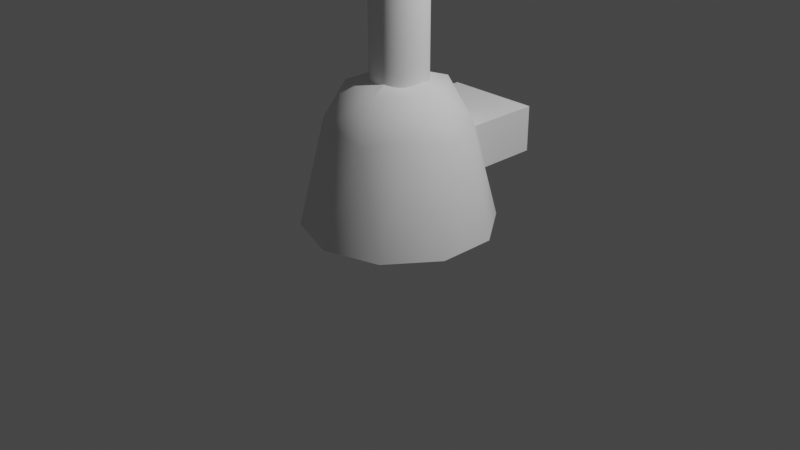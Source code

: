 # Source: furnace.blend  (saved by Blender 3.6.11; exported with 4.5.12 LTS)
import bpy
from mathutils import Matrix  # noqa: F401  (used for matrix-valued properties, if any)

bpy.ops.wm.read_factory_settings(use_empty=True)
scene = bpy.context.scene
scene.name = 'Scene'

# ---- collections
col_collection = bpy.data.collections.new('Collection'); scene.collection.children.link(col_collection)

# ---- node groups
ng_auto_smooth = bpy.data.node_groups.new('Auto Smooth', 'GeometryNodeTree')
_s = ng_auto_smooth.interface.new_socket(name='Geometry', in_out='OUTPUT', socket_type='NodeSocketGeometry')
_s = ng_auto_smooth.interface.new_socket(name='Geometry', in_out='INPUT', socket_type='NodeSocketGeometry')
_s = ng_auto_smooth.interface.new_socket(name='Angle', in_out='INPUT', socket_type='NodeSocketFloat')
_s.subtype = 'ANGLE'
_s.min_value = 0.0
_s.max_value = 3.142
ng_auto_smooth.is_modifier = True
_N = ng_auto_smooth.nodes; _L = ng_auto_smooth.links
n0 = _N.new('NodeGroupOutput'); n0.name = 'Group Output'; n0.location = (480, -100)
n1 = _N.new('NodeGroupInput'); n1.name = 'Group Input'; n1.location = (-420, -300)
n2 = _N.new('NodeGroupInput'); n2.name = 'Group Input.001'; n2.location = (-60, -100)
n3 = _N.new('GeometryNodeSetShadeSmooth'); n3.name = 'Set Shade Smooth'; n3.location = (120, -100)
n3.domain = 'EDGE'
n4 = _N.new('GeometryNodeSetShadeSmooth'); n4.name = 'Set Shade Smooth.001'; n4.location = (300, -100)
n5 = _N.new('GeometryNodeInputMeshEdgeAngle'); n5.name = 'Edge Angle'; n5.location = (-420, -220)
n6 = _N.new('GeometryNodeInputEdgeSmooth'); n6.name = 'Is Edge Smooth'; n6.location = (-60, -160)
n7 = _N.new('GeometryNodeInputShadeSmooth'); n7.name = 'Is Face Smooth'; n7.location = (-240, -340)
n8 = _N.new('FunctionNodeBooleanMath'); n8.name = 'Boolean Math'; n8.location = (-60, -220)
n9 = _N.new('FunctionNodeCompare'); n9.name = 'Compare'; n9.location = (-240, -180)
n9.operation = 'LESS_EQUAL'
_L.new(n5.outputs[0], n9.inputs[0])
_L.new(n4.outputs[0], n0.inputs[0])
_L.new(n1.outputs[1], n9.inputs[1])
_L.new(n9.outputs[0], n8.inputs[0])
_L.new(n7.outputs[0], n8.inputs[1])
_L.new(n2.outputs[0], n3.inputs[0])
_L.new(n6.outputs[0], n3.inputs[1])
_L.new(n3.outputs[0], n4.inputs[0])
_L.new(n8.outputs[0], n3.inputs[2])
n0.is_active_output = True

# ---- world
world_world = bpy.data.worlds.new('World'); scene.world = world_world
world_world.use_nodes = True; world_world.node_tree.nodes.clear()
_N = world_world.node_tree.nodes; _L = world_world.node_tree.links
n0 = _N.new('ShaderNodeOutputWorld'); n0.name = 'World Output'; n0.location = (300, 300)
n1 = _N.new('ShaderNodeBackground'); n1.name = 'Background'; n1.location = (10, 300)
n1.inputs[0].default_value = (0.05088, 0.05088, 0.05088, 1.0)
_L.new(n1.outputs[0], n0.inputs[0])
n0.is_active_output = True
world_world.color = (0.05088, 0.05088, 0.05088)
world_world.use_sun_shadow = False
world_world.sun_shadow_jitter_overblur = 0.0

# ---- cameras
cam_camera = bpy.data.cameras.new('Camera')
cam_camera.clip_end = 100.0
cam_camera.ortho_scale = 7.314

# ---- lights
light_light = bpy.data.lights.new('Light', 'POINT')
light_light.transmission_factor = 0.0
light_light.energy = 1000.0
light_light.shadow_soft_size = 0.1
light_light.shadow_maximum_resolution = 0.006
light_light.use_absolute_resolution = True

# ---- meshes
me_cylinder = bpy.data.meshes.new('Cylinder')
me_cylinder.from_pydata([(1.768e-08, -0.2928, 1.539), (1.768e-08, -0.2928, 2.948), (-0.05712, -0.2871, 1.539), (-0.05712, -0.2871, 2.948), (-0.112, -0.2705, 1.539), (-0.112, -0.2705, 2.948), (-0.1627, -0.2434, 1.539), (-0.1627, -0.2434, 2.948), (-0.207, -0.207, 1.539), (-0.207, -0.207, 2.948), (-0.2434, -0.1627, 1.539), (-0.2434, -0.1627, 2.948), (-0.2705, -0.112, 1.539), (-0.2705, -0.112, 2.948), (-0.2871, -0.05712, 1.539), (-0.2871, -0.05712, 2.948), (-0.2928, 3.42e-09, 1.539), (-0.2928, 3.42e-09, 2.948), (-0.2871, 0.05712, 1.539), (-0.2871, 0.05712, 2.948), (-0.2705, 0.112, 1.539), (-0.2705, 0.112, 2.948), (-0.2434, 0.1627, 1.539), (-0.2434, 0.1627, 2.948), (-0.207, 0.207, 1.539), (-0.207, 0.207, 2.948), (-0.1627, 0.2434, 1.539), (-0.1627, 0.2434, 2.948), (-0.112, 0.2705, 1.539), (-0.112, 0.2705, 2.948), (-0.05712, 0.2871, 1.539), (-0.05712, 0.2871, 2.948), (1.768e-08, 0.2928, 1.539), (1.768e-08, 0.2928, 2.948), (0.05712, 0.2871, 1.539), (0.05712, 0.2871, 2.948), (0.112, 0.2705, 1.539), (0.112, 0.2705, 2.948), (0.1627, 0.2434, 1.539), (0.1627, 0.2434, 2.948), (0.207, 0.207, 1.539), (0.207, 0.207, 2.948), (0.2434, 0.1627, 1.539), (0.2434, 0.1627, 2.948), (0.2705, 0.112, 1.539), (0.2705, 0.112, 2.948), (0.2871, 0.05712, 1.539), (0.2871, 0.05712, 2.948), (0.2928, 3.42e-09, 1.539), (0.2928, 3.42e-09, 2.948), (0.2871, -0.05712, 1.539), (0.2871, -0.05712, 2.948), (0.2705, -0.112, 1.539), (0.2705, -0.112, 2.948), (0.2434, -0.1627, 1.539), (0.2434, -0.1627, 2.948), (0.207, -0.207, 1.539), (0.207, -0.207, 2.948), (0.1627, -0.2434, 1.539), (0.1627, -0.2434, 2.948), (0.112, -0.2705, 1.539), (0.112, -0.2705, 2.948), (0.05712, -0.2871, 1.539), (0.05712, -0.2871, 2.948), (0.2342, -0.7208, 1.185), (-0.6131, -0.4455, 1.185), (-0.6131, 0.4455, 1.185), (0.2342, 0.7208, 1.185), (0.7579, 1.365e-09, 1.185), (0.0, 0.0, 1.708), (0.9511, -0.309, 0.1934), (0.9511, 0.309, 0.1934), (0.0, -1.0, 0.1934), (0.5878, -0.809, 0.1934), (-0.9511, -0.309, 0.1934), (-0.5878, -0.809, 0.1934), (-0.5878, 0.809, 0.1934), (-0.9511, 0.309, 0.1934), (0.5878, 0.809, 0.1934), (0.0, 1.0, 0.1934), (0.5831, -0.4237, 1.259), (-0.2227, -0.6855, 1.259), (-0.7208, 1.365e-09, 1.259), (-0.2227, 0.6855, 1.259), (0.5831, 0.4237, 1.259), (0.1625, -0.5, 1.567), (0.5257, 0.0, 1.567), (-0.4253, -0.309, 1.567), (-0.4253, 0.309, 1.567), (0.1625, 0.5, 1.567)], [], [(0, 1, 3, 2), (2, 3, 5, 4), (4, 5, 7, 6), (6, 7, 9, 8), (8, 9, 11, 10), (10, 11, 13, 12), (12, 13, 15, 14), (14, 15, 17, 16), (16, 17, 19, 18), (18, 19, 21, 20), (20, 21, 23, 22), (22, 23, 25, 24), (24, 25, 27, 26), (26, 27, 29, 28), (28, 29, 31, 30), (30, 31, 33, 32), (32, 33, 35, 34), (34, 35, 37, 36), (36, 37, 39, 38), (38, 39, 41, 40), (40, 41, 43, 42), (42, 43, 45, 44), (44, 45, 47, 46), (46, 47, 49, 48), (48, 49, 51, 50), (50, 51, 53, 52), (52, 53, 55, 54), (54, 55, 57, 56), (56, 57, 59, 58), (58, 59, 61, 60), (3, 1, 63, 61, 59, 57, 55, 53, 51, 49, 47, 45, 43, 41, 39, 37, 35, 33, 31, 29, 27, 25, 23, 21, 19, 17, 15, 13, 11, 9, 7, 5), (60, 61, 63, 62), (62, 63, 1, 0), (0, 2, 4, 6, 8, 10, 12, 14, 16, 18, 20, 22, 24, 26, 28, 30, 32, 34, 36, 38, 40, 42, 44, 46, 48, 50, 52, 54, 56, 58, 60, 62), (64, 80, 85), (65, 81, 87), (66, 82, 88), (67, 83, 89), (68, 84, 86), (86, 89, 69), (86, 84, 89), (84, 67, 89), (89, 88, 69), (89, 83, 88), (83, 66, 88), (88, 87, 69), (88, 82, 87), (82, 65, 87), (87, 85, 69), (87, 81, 85), (81, 64, 85), (85, 86, 69), (85, 80, 86), (80, 68, 86), (71, 84, 68), (71, 78, 84), (78, 67, 84), (79, 83, 67), (79, 76, 83), (76, 66, 83), (77, 82, 66), (77, 74, 82), (74, 65, 82), (75, 81, 65), (75, 72, 81), (72, 64, 81), (73, 80, 64), (73, 70, 80), (70, 68, 80), (78, 79, 67), (76, 77, 66), (71, 70, 73, 72, 75, 74, 77, 76, 79, 78), (74, 75, 65), (72, 73, 64), (70, 71, 68)])
me_cylinder.polygons.foreach_set('use_smooth', [True] * 75)
_uv = me_cylinder.uv_layers.new(name='UVMap')
_uv.uv.foreach_set('vector', [1.0, 0.5, 1.0, 1.0, 0.9688, 1.0, 0.9688, 0.5, 0.9688, 0.5, 0.9688, 1.0, 0.9375, 1.0, 0.9375, 0.5, 0.9375, 0.5, 0.9375, 1.0, 0.9062, 1.0, 0.9062, 0.5, 0.9062, 0.5, 0.9062, 1.0, 0.875, 1.0, 0.875, 0.5, 0.875, 0.5, 0.875, 1.0, 0.8438, 1.0, 0.8438, 0.5, 0.8438, 0.5, 0.8438, 1.0, 0.8125, 1.0, 0.8125, 0.5, 0.8125, 0.5, 0.8125, 1.0, 0.7812, 1.0, 0.7812, 0.5, 0.7812, 0.5, 0.7812, 1.0, 0.75, 1.0, 0.75, 0.5, 0.75, 0.5, 0.75, 1.0, 0.7188, 1.0, 0.7188, 0.5, 0.7188, 0.5, 0.7188, 1.0, 0.6875, 1.0, 0.6875, 0.5, 0.6875, 0.5, 0.6875, 1.0, 0.6562, 1.0, 0.6562, 0.5, 0.6562, 0.5, 0.6562, 1.0, 0.625, 1.0, 0.625, 0.5, 0.625, 0.5, 0.625, 1.0, 0.5938, 1.0, 0.5938, 0.5, 0.5938, 0.5, 0.5938, 1.0, 0.5625, 1.0, 0.5625, 0.5, 0.5625, 0.5, 0.5625, 1.0, 0.5312, 1.0, 0.5312, 0.5, 0.5312, 0.5, 0.5312, 1.0, 0.5, 1.0, 0.5, 0.5, 0.5, 0.5, 0.5, 1.0, 0.4688, 1.0, 0.4688, 0.5, 0.4688, 0.5, 0.4688, 1.0, 0.4375, 1.0, 0.4375, 0.5, 0.4375, 0.5, 0.4375, 1.0, 0.4062, 1.0, 0.4062, 0.5, 0.4062, 0.5, 0.4062, 1.0, 0.375, 1.0, 0.375, 0.5, 0.375, 0.5, 0.375, 1.0, 0.3438, 1.0, 0.3438, 0.5, 0.3438, 0.5, 0.3438, 1.0, 0.3125, 1.0, 0.3125, 0.5, 0.3125, 0.5, 0.3125, 1.0, 0.2812, 1.0, 0.2812, 0.5, 0.2812, 0.5, 0.2812, 1.0, 0.25, 1.0, 0.25, 0.5, 0.25, 0.5, 0.25, 1.0, 0.2188, 1.0, 0.2188, 0.5, 0.2188, 0.5, 0.2188, 1.0, 0.1875, 1.0, 0.1875, 0.5, 0.1875, 0.5, 0.1875, 1.0, 0.1562, 1.0, 0.1562, 0.5, 0.1562, 0.5, 0.1562, 1.0, 0.125, 1.0, 0.125, 0.5, 0.125, 0.5, 0.125, 1.0, 0.09375, 1.0, 0.09375, 0.5, 0.09375, 0.5, 0.09375, 1.0, 0.0625, 1.0, 0.0625, 0.5, 0.2968, 0.4854, 0.25, 0.49, 0.2032, 0.4854, 0.1582, 0.4717, 0.1167, 0.4496, 0.08029, 0.4197, 0.05045, 0.3833, 0.02827, 0.3418, 0.01461, 0.2968, 0.01, 0.25, 0.01461, 0.2032, 0.02827, 0.1582, 0.05045, 0.1167, 0.08029, 0.08029, 0.1167, 0.05045, 0.1582, 0.02827, 0.2032, 0.01461, 0.25, 0.01, 0.2968, 0.01461, 0.3418, 0.02827, 0.3833, 0.05045, 0.4197, 0.08029, 0.4496, 0.1167, 0.4717, 0.1582, 0.4854, 0.2032, 0.49, 0.25, 0.4854, 0.2968, 0.4717, 0.3418, 0.4496, 0.3833, 0.4197, 0.4197, 0.3833, 0.4496, 0.3418, 0.4717, 0.0625, 0.5, 0.0625, 1.0, 0.03125, 1.0, 0.03125, 0.5, 0.03125, 0.5, 0.03125, 1.0, 0.0, 1.0, 0.0, 0.5, 0.75, 0.49, 0.7968, 0.4854, 0.8418, 0.4717, 0.8833, 0.4496, 0.9197, 0.4197, 0.9496, 0.3833, 0.9717, 0.3418, 0.9854, 0.2968, 0.99, 0.25, 0.9854, 0.2032, 0.9717, 0.1582, 0.9496, 0.1167, 0.9197, 0.08029, 0.8833, 0.05045, 0.8418, 0.02827, 0.7968, 0.01461, 0.75, 0.01, 0.7032, 0.01461, 0.6582, 0.02827, 0.6167, 0.05045, 0.5803, 0.08029, 0.5504, 0.1167, 0.5283, 0.1582, 0.5146, 0.2032, 0.51, 0.25, 0.5146, 0.2968, 0.5283, 0.3418, 0.5504, 0.3833, 0.5803, 0.4197, 0.6167, 0.4496, 0.6582, 0.4717, 0.7032, 0.4854, 0.1818, 0.3149, 0.2727, 0.3149, 0.2273, 0.3937, 0.0, 0.3149, 0.09091, 0.3149, 0.04546, 0.3937, 0.7273, 0.3149, 0.8182, 0.3149, 0.7727, 0.3937, 0.5455, 0.3149, 0.6364, 0.3149, 0.5909, 0.3937, 0.3636, 0.3149, 0.4545, 0.3149, 0.4091, 0.3937, 0.4091, 0.3937, 0.5, 0.3937, 0.4545, 0.4724, 0.4091, 0.3937, 0.4545, 0.3149, 0.5, 0.3937, 0.4545, 0.3149, 0.5455, 0.3149, 0.5, 0.3937, 0.5909, 0.3937, 0.6818, 0.3937, 0.6364, 0.4724, 0.5909, 0.3937, 0.6364, 0.3149, 0.6818, 0.3937, 0.6364, 0.3149, 0.7273, 0.3149, 0.6818, 0.3937, 0.7727, 0.3937, 0.8636, 0.3937, 0.8182, 0.4724, 0.7727, 0.3937, 0.8182, 0.3149, 0.8636, 0.3937, 0.8182, 0.3149, 0.9091, 0.3149, 0.8636, 0.3937, 0.04546, 0.3937, 0.1364, 0.3937, 0.09091, 0.4724, 0.04546, 0.3937, 0.09091, 0.3149, 0.1364, 0.3937, 0.09091, 0.3149, 0.1818, 0.3149, 0.1364, 0.3937, 0.2273, 0.3937, 0.3182, 0.3937, 0.2727, 0.4724, 0.2273, 0.3937, 0.2727, 0.3149, 0.3182, 0.3937, 0.2727, 0.3149, 0.3636, 0.3149, 0.3182, 0.3937, 0.4091, 0.2362, 0.4545, 0.3149, 0.3636, 0.3149, 0.4091, 0.2362, 0.5, 0.2362, 0.4545, 0.3149, 0.5, 0.2362, 0.5455, 0.3149, 0.4545, 0.3149, 0.5909, 0.2362, 0.6364, 0.3149, 0.5455, 0.3149, 0.5909, 0.2362, 0.6818, 0.2362, 0.6364, 0.3149, 0.6818, 0.2362, 0.7273, 0.3149, 0.6364, 0.3149, 0.7727, 0.2362, 0.8182, 0.3149, 0.7273, 0.3149, 0.7727, 0.2362, 0.8636, 0.2362, 0.8182, 0.3149, 0.8636, 0.2362, 0.9091, 0.3149, 0.8182, 0.3149, 0.04546, 0.2362, 0.09091, 0.3149, 0.0, 0.3149, 0.04546, 0.2362, 0.1364, 0.2362, 0.09091, 0.3149, 0.1364, 0.2362, 0.1818, 0.3149, 0.09091, 0.3149, 0.2273, 0.2362, 0.2727, 0.3149, 0.1818, 0.3149, 0.2273, 0.2362, 0.3182, 0.2362, 0.2727, 0.3149, 0.3182, 0.2362, 0.3636, 0.3149, 0.2727, 0.3149, 0.5, 0.2362, 0.5909, 0.2362, 0.5455, 0.3149, 0.6818, 0.2362, 0.7727, 0.2362, 0.7273, 0.3149, 0.4091, 0.2362, 0.3182, 0.2362, 0.2273, 0.2362, 0.1364, 0.2362, 0.04546, 0.2362, 0.8636, 0.2362, 0.7727, 0.2362, 0.6818, 0.2362, 0.5909, 0.2362, 0.5, 0.2362, 0.8636, 0.2362, 0.9545, 0.2362, 0.9091, 0.3149, 0.1364, 0.2362, 0.2273, 0.2362, 0.1818, 0.3149, 0.3182, 0.2362, 0.4091, 0.2362, 0.3636, 0.3149])
me_cylinder.update()
me_cube_001 = bpy.data.meshes.new('Cube.001')
me_cube_001.from_pydata([(-1.0, -1.0, -1.0), (-1.0, -1.0, 1.0), (-1.0, 1.0, -1.0), (-1.0, 1.0, 1.0), (1.0, -1.0, -1.0), (1.0, -1.0, 1.0), (1.0, 1.0, -1.0), (1.0, 1.0, 1.0)], [], [(0, 1, 3, 2), (2, 3, 7, 6), (6, 7, 5, 4), (4, 5, 1, 0), (2, 6, 4, 0), (7, 3, 1, 5)])
_uv = me_cube_001.uv_layers.new(name='UVMap')
_uv.uv.foreach_set('vector', [0.375, 0.0, 0.625, 0.0, 0.625, 0.25, 0.375, 0.25, 0.375, 0.25, 0.625, 0.25, 0.625, 0.5, 0.375, 0.5, 0.375, 0.5, 0.625, 0.5, 0.625, 0.75, 0.375, 0.75, 0.375, 0.75, 0.625, 0.75, 0.625, 1.0, 0.375, 1.0, 0.125, 0.5, 0.375, 0.5, 0.375, 0.75, 0.125, 0.75, 0.625, 0.5, 0.875, 0.5, 0.875, 0.75, 0.625, 0.75])
me_cube_001.update()
me_cylinder_001 = bpy.data.meshes.new('Cylinder.001')
me_cylinder_001.from_pydata([(1.768e-08, -0.2928, 1.539), (1.768e-08, -0.2928, 3.381), (-0.05712, -0.2871, 1.539), (-0.05712, -0.2871, 3.381), (-0.112, -0.2705, 1.539), (-0.112, -0.2705, 3.381), (-0.1627, -0.2434, 1.539), (-0.1627, -0.2434, 3.381), (-0.207, -0.207, 1.539), (-0.207, -0.207, 3.381), (-0.2434, -0.1627, 1.539), (-0.2434, -0.1627, 3.381), (-0.2705, -0.112, 1.539), (-0.2705, -0.112, 3.381), (-0.2871, -0.05712, 1.539), (-0.2871, -0.05712, 3.381), (-0.2928, 3.42e-09, 1.539), (-0.2928, 3.42e-09, 3.381), (-0.2871, 0.05712, 1.539), (-0.2871, 0.05712, 3.381), (-0.2705, 0.112, 1.539), (-0.2705, 0.112, 3.381), (-0.2434, 0.1627, 1.539), (-0.2434, 0.1627, 3.381), (-0.207, 0.207, 1.539), (-0.207, 0.207, 3.381), (-0.1627, 0.2434, 1.539), (-0.1627, 0.2434, 3.381), (-0.112, 0.2705, 1.539), (-0.112, 0.2705, 3.381), (-0.05712, 0.2871, 1.539), (-0.05712, 0.2871, 3.381), (1.768e-08, 0.2928, 1.539), (1.768e-08, 0.2928, 3.381), (0.05712, 0.2871, 1.539), (0.05712, 0.2871, 3.381), (0.112, 0.2705, 1.539), (0.112, 0.2705, 3.381), (0.1627, 0.2434, 1.539), (0.1627, 0.2434, 3.381), (0.207, 0.207, 1.539), (0.207, 0.207, 3.381), (0.2434, 0.1627, 1.539), (0.2434, 0.1627, 3.381), (0.2705, 0.112, 1.539), (0.2705, 0.112, 3.381), (0.2871, 0.05712, 1.539), (0.2871, 0.05712, 3.381), (0.2928, 3.42e-09, 1.539), (0.2928, 3.42e-09, 3.381), (0.2871, -0.05712, 1.539), (0.2871, -0.05712, 3.381), (0.2705, -0.112, 1.539), (0.2705, -0.112, 3.381), (0.2434, -0.1627, 1.539), (0.2434, -0.1627, 3.381), (0.207, -0.207, 1.539), (0.207, -0.207, 3.381), (0.1627, -0.2434, 1.539), (0.1627, -0.2434, 3.381), (0.112, -0.2705, 1.539), (0.112, -0.2705, 3.381), (0.05712, -0.2871, 1.539), (0.05712, -0.2871, 3.381)], [], [(0, 1, 3, 2), (2, 3, 5, 4), (4, 5, 7, 6), (6, 7, 9, 8), (8, 9, 11, 10), (10, 11, 13, 12), (12, 13, 15, 14), (14, 15, 17, 16), (16, 17, 19, 18), (18, 19, 21, 20), (20, 21, 23, 22), (22, 23, 25, 24), (24, 25, 27, 26), (26, 27, 29, 28), (28, 29, 31, 30), (30, 31, 33, 32), (32, 33, 35, 34), (34, 35, 37, 36), (36, 37, 39, 38), (38, 39, 41, 40), (40, 41, 43, 42), (42, 43, 45, 44), (44, 45, 47, 46), (46, 47, 49, 48), (48, 49, 51, 50), (50, 51, 53, 52), (52, 53, 55, 54), (54, 55, 57, 56), (56, 57, 59, 58), (58, 59, 61, 60), (3, 1, 63, 61, 59, 57, 55, 53, 51, 49, 47, 45, 43, 41, 39, 37, 35, 33, 31, 29, 27, 25, 23, 21, 19, 17, 15, 13, 11, 9, 7, 5), (60, 61, 63, 62), (62, 63, 1, 0), (0, 2, 4, 6, 8, 10, 12, 14, 16, 18, 20, 22, 24, 26, 28, 30, 32, 34, 36, 38, 40, 42, 44, 46, 48, 50, 52, 54, 56, 58, 60, 62)])
me_cylinder_001.polygons.foreach_set('use_smooth', [True] * 34)
_uv = me_cylinder_001.uv_layers.new(name='UVMap')
_uv.uv.foreach_set('vector', [1.0, 0.5, 1.0, 1.0, 0.9688, 1.0, 0.9688, 0.5, 0.9688, 0.5, 0.9688, 1.0, 0.9375, 1.0, 0.9375, 0.5, 0.9375, 0.5, 0.9375, 1.0, 0.9062, 1.0, 0.9062, 0.5, 0.9062, 0.5, 0.9062, 1.0, 0.875, 1.0, 0.875, 0.5, 0.875, 0.5, 0.875, 1.0, 0.8438, 1.0, 0.8438, 0.5, 0.8438, 0.5, 0.8438, 1.0, 0.8125, 1.0, 0.8125, 0.5, 0.8125, 0.5, 0.8125, 1.0, 0.7812, 1.0, 0.7812, 0.5, 0.7812, 0.5, 0.7812, 1.0, 0.75, 1.0, 0.75, 0.5, 0.75, 0.5, 0.75, 1.0, 0.7188, 1.0, 0.7188, 0.5, 0.7188, 0.5, 0.7188, 1.0, 0.6875, 1.0, 0.6875, 0.5, 0.6875, 0.5, 0.6875, 1.0, 0.6562, 1.0, 0.6562, 0.5, 0.6562, 0.5, 0.6562, 1.0, 0.625, 1.0, 0.625, 0.5, 0.625, 0.5, 0.625, 1.0, 0.5938, 1.0, 0.5938, 0.5, 0.5938, 0.5, 0.5938, 1.0, 0.5625, 1.0, 0.5625, 0.5, 0.5625, 0.5, 0.5625, 1.0, 0.5312, 1.0, 0.5312, 0.5, 0.5312, 0.5, 0.5312, 1.0, 0.5, 1.0, 0.5, 0.5, 0.5, 0.5, 0.5, 1.0, 0.4688, 1.0, 0.4688, 0.5, 0.4688, 0.5, 0.4688, 1.0, 0.4375, 1.0, 0.4375, 0.5, 0.4375, 0.5, 0.4375, 1.0, 0.4062, 1.0, 0.4062, 0.5, 0.4062, 0.5, 0.4062, 1.0, 0.375, 1.0, 0.375, 0.5, 0.375, 0.5, 0.375, 1.0, 0.3438, 1.0, 0.3438, 0.5, 0.3438, 0.5, 0.3438, 1.0, 0.3125, 1.0, 0.3125, 0.5, 0.3125, 0.5, 0.3125, 1.0, 0.2812, 1.0, 0.2812, 0.5, 0.2812, 0.5, 0.2812, 1.0, 0.25, 1.0, 0.25, 0.5, 0.25, 0.5, 0.25, 1.0, 0.2188, 1.0, 0.2188, 0.5, 0.2188, 0.5, 0.2188, 1.0, 0.1875, 1.0, 0.1875, 0.5, 0.1875, 0.5, 0.1875, 1.0, 0.1562, 1.0, 0.1562, 0.5, 0.1562, 0.5, 0.1562, 1.0, 0.125, 1.0, 0.125, 0.5, 0.125, 0.5, 0.125, 1.0, 0.09375, 1.0, 0.09375, 0.5, 0.09375, 0.5, 0.09375, 1.0, 0.0625, 1.0, 0.0625, 0.5, 0.2968, 0.4854, 0.25, 0.49, 0.2032, 0.4854, 0.1582, 0.4717, 0.1167, 0.4496, 0.08029, 0.4197, 0.05045, 0.3833, 0.02827, 0.3418, 0.01461, 0.2968, 0.01, 0.25, 0.01461, 0.2032, 0.02827, 0.1582, 0.05045, 0.1167, 0.08029, 0.08029, 0.1167, 0.05045, 0.1582, 0.02827, 0.2032, 0.01461, 0.25, 0.01, 0.2968, 0.01461, 0.3418, 0.02827, 0.3833, 0.05045, 0.4197, 0.08029, 0.4496, 0.1167, 0.4717, 0.1582, 0.4854, 0.2032, 0.49, 0.25, 0.4854, 0.2968, 0.4717, 0.3418, 0.4496, 0.3833, 0.4197, 0.4197, 0.3833, 0.4496, 0.3418, 0.4717, 0.0625, 0.5, 0.0625, 1.0, 0.03125, 1.0, 0.03125, 0.5, 0.03125, 0.5, 0.03125, 1.0, 0.0, 1.0, 0.0, 0.5, 0.75, 0.49, 0.7968, 0.4854, 0.8418, 0.4717, 0.8833, 0.4496, 0.9197, 0.4197, 0.9496, 0.3833, 0.9717, 0.3418, 0.9854, 0.2968, 0.99, 0.25, 0.9854, 0.2032, 0.9717, 0.1582, 0.9496, 0.1167, 0.9197, 0.08029, 0.8833, 0.05045, 0.8418, 0.02827, 0.7968, 0.01461, 0.75, 0.01, 0.7032, 0.01461, 0.6582, 0.02827, 0.6167, 0.05045, 0.5803, 0.08029, 0.5504, 0.1167, 0.5283, 0.1582, 0.5146, 0.2032, 0.51, 0.25, 0.5146, 0.2968, 0.5283, 0.3418, 0.5504, 0.3833, 0.5803, 0.4197, 0.6167, 0.4496, 0.6582, 0.4717, 0.7032, 0.4854])
me_cylinder_001.update()

# ---- objects
ob_light = bpy.data.objects.new('Light', light_light)
ob_camera = bpy.data.objects.new('Camera', cam_camera)
ob_cylinder = bpy.data.objects.new('Cylinder', me_cylinder)
ob_cube = bpy.data.objects.new('Cube', me_cube_001)
ob_cylinder_001 = bpy.data.objects.new('Cylinder.001', me_cylinder_001)

# ---- transforms, parenting, visibility, modifiers, constraints
ob_light.location = (4.076, 1.005, 5.904)
ob_light.rotation_euler = (0.6503, 0.05522, 1.866)
ob_light.lock_rotations_4d = False
ob_light.empty_display_type = 'ARROWS'
ob_light.color = (0.0, 0.0, 0.0, 0.0)
ob_light.lineart.crease_threshold = 0.0
ob_camera.location = (7.359, -6.926, 4.958)
ob_camera.rotation_euler = (1.109, 0.0, 0.8149)
ob_camera.lock_rotations_4d = False
ob_camera.empty_display_type = 'ARROWS'
ob_camera.color = (0.0, 0.0, 0.0, 0.0)
ob_camera.display_type = 'WIRE'
ob_camera.lineart.crease_threshold = 0.0
ob_cylinder.location = (0.0, 0.0, -0.2043)
ob_cylinder.scale = (1.0, 1.0, 1.056)
_m = ob_cylinder.modifiers.new('Boolean', 'BOOLEAN')
_m.object = ob_cylinder_001
_m.solver = 'FAST'
_m = ob_cylinder.modifiers.new('Boolean.001', 'BOOLEAN')
_m.object = ob_cube
_m = ob_cylinder.modifiers.new('Auto Smooth', 'NODES')
_m.node_group = ng_auto_smooth
_gi = [s.identifier for s in ng_auto_smooth.interface.items_tree if s.item_type == 'SOCKET' and s.in_out == 'INPUT']
_m[_gi[1]] = 0.5236  # Angle
ob_cube.location = (0.0, 0.6778, 0.7629)
ob_cube.scale = (0.5078, 0.6609, 0.2423)
ob_cylinder_001.location = (0.0, 0.0, -0.2043)
ob_cylinder_001.scale = (0.8151, 0.8151, 1.062)

# ---- collection membership
col_collection.objects.link(ob_light)
col_collection.objects.link(ob_camera)
col_collection.objects.link(ob_cylinder)
col_collection.objects.link(ob_cube)
col_collection.objects.link(ob_cylinder_001)

# ---- scene / render settings (as saved in the file)
scene.camera = ob_camera
scene.frame_start = 1; scene.frame_end = 250; scene.frame_set(1)
scene.render.engine = 'BLENDER_EEVEE_NEXT'
scene.cycles.sampling_pattern = 'TABULATED_SOBOL'
scene.view_settings.view_transform = 'Filmic'
bpy.context.view_layer.update()

